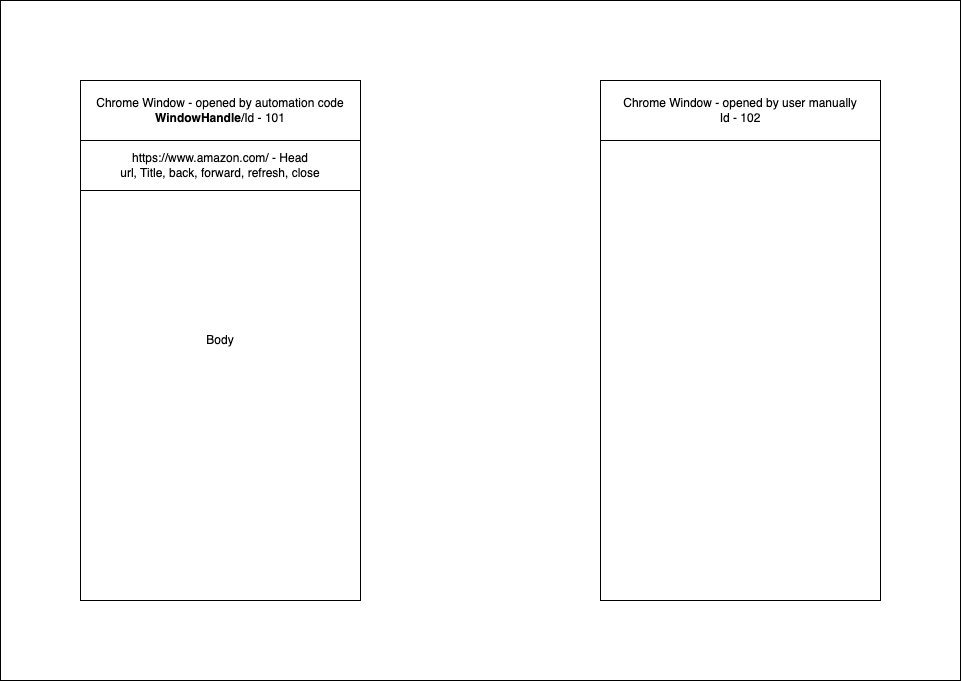

The diagram above was exported from draw.io. Its source (the exported page's mxGraphModel, read from the mxfile embedded in the PNG):
<mxGraphModel dx="2526" dy="800" grid="1" gridSize="10" guides="1" tooltips="1" connect="1" arrows="1" fold="1" page="1" pageScale="1" pageWidth="850" pageHeight="1100" math="0" shadow="0">
  <root>
    <mxCell id="0" />
    <mxCell id="1" parent="0" />
    <mxCell id="_nRfg5DpVt84WC0RlanR-1" value="" style="rounded=0;whiteSpace=wrap;html=1;" vertex="1" parent="1">
      <mxGeometry x="-40" width="960" height="680" as="geometry" />
    </mxCell>
    <mxCell id="ADwGeTgT_2-HvEhjTQba-1" value="Body" style="rounded=0;whiteSpace=wrap;html=1;" vertex="1" parent="1">
      <mxGeometry x="40" y="80" width="280" height="520" as="geometry" />
    </mxCell>
    <mxCell id="ADwGeTgT_2-HvEhjTQba-2" value="" style="rounded=0;whiteSpace=wrap;html=1;" vertex="1" parent="1">
      <mxGeometry x="560" y="80" width="280" height="520" as="geometry" />
    </mxCell>
    <mxCell id="ADwGeTgT_2-HvEhjTQba-3" value="Chrome Window - opened by automation code&lt;br&gt;&lt;b&gt;WindowHandle&lt;/b&gt;/Id - 101" style="rounded=0;whiteSpace=wrap;html=1;" vertex="1" parent="1">
      <mxGeometry x="40" y="80" width="280" height="60" as="geometry" />
    </mxCell>
    <mxCell id="ADwGeTgT_2-HvEhjTQba-4" value="Chrome Window - opened by user manually&lt;br&gt;Id - 102" style="rounded=0;whiteSpace=wrap;html=1;" vertex="1" parent="1">
      <mxGeometry x="560" y="80" width="280" height="60" as="geometry" />
    </mxCell>
    <mxCell id="ADwGeTgT_2-HvEhjTQba-5" value="https://www.amazon.com/ - Head&lt;br&gt;url, Title, back, forward, refresh, close" style="rounded=0;whiteSpace=wrap;html=1;" vertex="1" parent="1">
      <mxGeometry x="40" y="140" width="280" height="50" as="geometry" />
    </mxCell>
  </root>
</mxGraphModel>